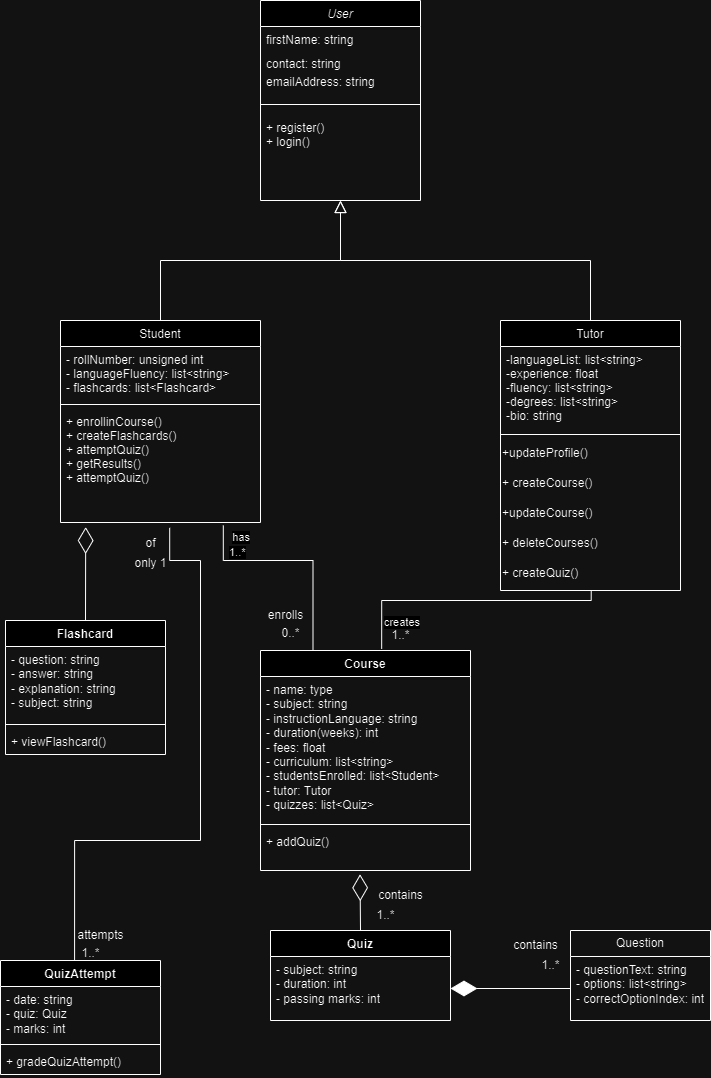

The diagram above was exported from draw.io. Its source (the exported page's mxGraphModel, read from the mxfile embedded in the PNG):
<mxGraphModel dx="1050" dy="557" grid="1" gridSize="10" guides="1" tooltips="1" connect="1" arrows="1" fold="1" page="1" pageScale="1" pageWidth="827" pageHeight="1169" math="0" shadow="0">
  <root>
    <mxCell id="WIyWlLk6GJQsqaUBKTNV-0" />
    <mxCell id="WIyWlLk6GJQsqaUBKTNV-1" parent="WIyWlLk6GJQsqaUBKTNV-0" />
    <mxCell id="zkfFHV4jXpPFQw0GAbJ--0" value="User" style="swimlane;fontStyle=2;align=center;verticalAlign=top;childLayout=stackLayout;horizontal=1;startSize=26;horizontalStack=0;resizeParent=1;resizeLast=0;collapsible=1;marginBottom=0;rounded=0;shadow=0;strokeWidth=1;" parent="WIyWlLk6GJQsqaUBKTNV-1" vertex="1">
      <mxGeometry x="320" y="40" width="160" height="200" as="geometry">
        <mxRectangle x="230" y="140" width="160" height="26" as="alternateBounds" />
      </mxGeometry>
    </mxCell>
    <mxCell id="ACC2RzSCiNxHVA3Ox55K-6" value="firstName: string" style="text;align=left;verticalAlign=top;spacingLeft=4;spacingRight=4;overflow=hidden;rotatable=0;points=[[0,0.5],[1,0.5]];portConstraint=eastwest;" vertex="1" parent="zkfFHV4jXpPFQw0GAbJ--0">
      <mxGeometry y="26" width="160" height="24" as="geometry" />
    </mxCell>
    <mxCell id="zkfFHV4jXpPFQw0GAbJ--2" value="contact: string" style="text;align=left;verticalAlign=top;spacingLeft=4;spacingRight=4;overflow=hidden;rotatable=0;points=[[0,0.5],[1,0.5]];portConstraint=eastwest;rounded=0;shadow=0;html=0;" parent="zkfFHV4jXpPFQw0GAbJ--0" vertex="1">
      <mxGeometry y="50" width="160" height="18" as="geometry" />
    </mxCell>
    <mxCell id="ACC2RzSCiNxHVA3Ox55K-36" value="emailAddress: string" style="text;align=left;verticalAlign=top;spacingLeft=4;spacingRight=4;overflow=hidden;rotatable=0;points=[[0,0.5],[1,0.5]];portConstraint=eastwest;rounded=0;shadow=0;html=0;" vertex="1" parent="zkfFHV4jXpPFQw0GAbJ--0">
      <mxGeometry y="68" width="160" height="26" as="geometry" />
    </mxCell>
    <mxCell id="zkfFHV4jXpPFQw0GAbJ--4" value="" style="line;html=1;strokeWidth=1;align=left;verticalAlign=middle;spacingTop=-1;spacingLeft=3;spacingRight=3;rotatable=0;labelPosition=right;points=[];portConstraint=eastwest;" parent="zkfFHV4jXpPFQw0GAbJ--0" vertex="1">
      <mxGeometry y="94" width="160" height="20" as="geometry" />
    </mxCell>
    <mxCell id="zkfFHV4jXpPFQw0GAbJ--3" value="+ register()&#10;+ login()" style="text;align=left;verticalAlign=top;spacingLeft=4;spacingRight=4;overflow=hidden;rotatable=0;points=[[0,0.5],[1,0.5]];portConstraint=eastwest;rounded=0;shadow=0;html=0;" parent="zkfFHV4jXpPFQw0GAbJ--0" vertex="1">
      <mxGeometry y="114" width="160" height="66" as="geometry" />
    </mxCell>
    <mxCell id="zkfFHV4jXpPFQw0GAbJ--6" value="Student" style="swimlane;fontStyle=0;align=center;verticalAlign=top;childLayout=stackLayout;horizontal=1;startSize=26;horizontalStack=0;resizeParent=1;resizeLast=0;collapsible=1;marginBottom=0;rounded=0;shadow=0;strokeWidth=1;" parent="WIyWlLk6GJQsqaUBKTNV-1" vertex="1">
      <mxGeometry x="120" y="360" width="200" height="202" as="geometry">
        <mxRectangle x="130" y="380" width="160" height="26" as="alternateBounds" />
      </mxGeometry>
    </mxCell>
    <mxCell id="zkfFHV4jXpPFQw0GAbJ--7" value="- rollNumber: unsigned int&#10;- languageFluency: list&lt;string&gt;&#10;- flashcards: list&lt;Flashcard&gt;" style="text;align=left;verticalAlign=top;spacingLeft=4;spacingRight=4;overflow=hidden;rotatable=0;points=[[0,0.5],[1,0.5]];portConstraint=eastwest;" parent="zkfFHV4jXpPFQw0GAbJ--6" vertex="1">
      <mxGeometry y="26" width="200" height="54" as="geometry" />
    </mxCell>
    <mxCell id="zkfFHV4jXpPFQw0GAbJ--9" value="" style="line;html=1;strokeWidth=1;align=left;verticalAlign=middle;spacingTop=-1;spacingLeft=3;spacingRight=3;rotatable=0;labelPosition=right;points=[];portConstraint=eastwest;" parent="zkfFHV4jXpPFQw0GAbJ--6" vertex="1">
      <mxGeometry y="80" width="200" height="8" as="geometry" />
    </mxCell>
    <mxCell id="zkfFHV4jXpPFQw0GAbJ--10" value="+ enrollinCourse()&#10;+ createFlashcards()&#10;+ attemptQuiz()&#10;+ getResults()&#10;+ attemptQuiz()" style="text;align=left;verticalAlign=top;spacingLeft=4;spacingRight=4;overflow=hidden;rotatable=0;points=[[0,0.5],[1,0.5]];portConstraint=eastwest;fontStyle=0" parent="zkfFHV4jXpPFQw0GAbJ--6" vertex="1">
      <mxGeometry y="88" width="200" height="114" as="geometry" />
    </mxCell>
    <mxCell id="zkfFHV4jXpPFQw0GAbJ--12" value="" style="endArrow=block;endSize=10;endFill=0;shadow=0;strokeWidth=1;rounded=0;curved=0;edgeStyle=elbowEdgeStyle;elbow=vertical;" parent="WIyWlLk6GJQsqaUBKTNV-1" source="zkfFHV4jXpPFQw0GAbJ--6" target="zkfFHV4jXpPFQw0GAbJ--0" edge="1">
      <mxGeometry width="160" relative="1" as="geometry">
        <mxPoint x="200" y="203" as="sourcePoint" />
        <mxPoint x="200" y="203" as="targetPoint" />
      </mxGeometry>
    </mxCell>
    <mxCell id="zkfFHV4jXpPFQw0GAbJ--13" value="Tutor" style="swimlane;fontStyle=0;align=center;verticalAlign=top;childLayout=stackLayout;horizontal=1;startSize=26;horizontalStack=0;resizeParent=1;resizeLast=0;collapsible=1;marginBottom=0;rounded=0;shadow=0;strokeWidth=1;" parent="WIyWlLk6GJQsqaUBKTNV-1" vertex="1">
      <mxGeometry x="560" y="360" width="180" height="270" as="geometry">
        <mxRectangle x="340" y="380" width="170" height="26" as="alternateBounds" />
      </mxGeometry>
    </mxCell>
    <mxCell id="zkfFHV4jXpPFQw0GAbJ--14" value="-languageList: list&lt;string&gt;&#10;-experience: float&#10;-fluency: list&lt;string&gt;&#10;-degrees: list&lt;string&gt;&#10;-bio: string&#10;&#10;" style="text;align=left;verticalAlign=top;spacingLeft=4;spacingRight=4;overflow=hidden;rotatable=0;points=[[0,0.5],[1,0.5]];portConstraint=eastwest;" parent="zkfFHV4jXpPFQw0GAbJ--13" vertex="1">
      <mxGeometry y="26" width="180" height="84" as="geometry" />
    </mxCell>
    <mxCell id="zkfFHV4jXpPFQw0GAbJ--15" value="" style="line;html=1;strokeWidth=1;align=left;verticalAlign=middle;spacingTop=-1;spacingLeft=3;spacingRight=3;rotatable=0;labelPosition=right;points=[];portConstraint=eastwest;" parent="zkfFHV4jXpPFQw0GAbJ--13" vertex="1">
      <mxGeometry y="110" width="180" height="8" as="geometry" />
    </mxCell>
    <mxCell id="ACC2RzSCiNxHVA3Ox55K-2" value="&lt;div&gt;+updateProfile()&lt;/div&gt;" style="text;html=1;align=left;verticalAlign=middle;resizable=0;points=[];autosize=1;strokeColor=none;fillColor=none;" vertex="1" parent="zkfFHV4jXpPFQw0GAbJ--13">
      <mxGeometry y="118" width="180" height="30" as="geometry" />
    </mxCell>
    <mxCell id="ACC2RzSCiNxHVA3Ox55K-38" value="&lt;div&gt;+ createCourse()&lt;/div&gt;" style="text;html=1;align=left;verticalAlign=middle;resizable=0;points=[];autosize=1;strokeColor=none;fillColor=none;" vertex="1" parent="zkfFHV4jXpPFQw0GAbJ--13">
      <mxGeometry y="148" width="180" height="30" as="geometry" />
    </mxCell>
    <mxCell id="ACC2RzSCiNxHVA3Ox55K-42" value="&lt;div&gt;+updateCourse()&lt;/div&gt;" style="text;html=1;align=left;verticalAlign=middle;resizable=0;points=[];autosize=1;strokeColor=none;fillColor=none;" vertex="1" parent="zkfFHV4jXpPFQw0GAbJ--13">
      <mxGeometry y="178" width="180" height="30" as="geometry" />
    </mxCell>
    <mxCell id="ACC2RzSCiNxHVA3Ox55K-43" value="&lt;div&gt;+ deleteCourses()&lt;/div&gt;" style="text;html=1;align=left;verticalAlign=middle;resizable=0;points=[];autosize=1;strokeColor=none;fillColor=none;" vertex="1" parent="zkfFHV4jXpPFQw0GAbJ--13">
      <mxGeometry y="208" width="180" height="30" as="geometry" />
    </mxCell>
    <mxCell id="ACC2RzSCiNxHVA3Ox55K-44" value="&lt;div&gt;+ createQuiz()&lt;/div&gt;" style="text;html=1;align=left;verticalAlign=middle;resizable=0;points=[];autosize=1;strokeColor=none;fillColor=none;" vertex="1" parent="zkfFHV4jXpPFQw0GAbJ--13">
      <mxGeometry y="238" width="180" height="30" as="geometry" />
    </mxCell>
    <mxCell id="zkfFHV4jXpPFQw0GAbJ--16" value="" style="endArrow=block;endSize=10;endFill=0;shadow=0;strokeWidth=1;rounded=0;curved=0;edgeStyle=elbowEdgeStyle;elbow=vertical;" parent="WIyWlLk6GJQsqaUBKTNV-1" source="zkfFHV4jXpPFQw0GAbJ--13" target="zkfFHV4jXpPFQw0GAbJ--0" edge="1">
      <mxGeometry width="160" relative="1" as="geometry">
        <mxPoint x="210" y="373" as="sourcePoint" />
        <mxPoint x="310" y="271" as="targetPoint" />
      </mxGeometry>
    </mxCell>
    <mxCell id="ACC2RzSCiNxHVA3Ox55K-7" value="Course" style="swimlane;fontStyle=1;align=center;verticalAlign=top;childLayout=stackLayout;horizontal=1;startSize=26;horizontalStack=0;resizeParent=1;resizeParentMax=0;resizeLast=0;collapsible=1;marginBottom=0;whiteSpace=wrap;html=1;" vertex="1" parent="WIyWlLk6GJQsqaUBKTNV-1">
      <mxGeometry x="320" y="690" width="210" height="220" as="geometry" />
    </mxCell>
    <mxCell id="ACC2RzSCiNxHVA3Ox55K-8" value="- name: type&lt;div&gt;- subject: string&lt;/div&gt;&lt;div&gt;- instructionLanguage: string&lt;/div&gt;&lt;div&gt;- duration(weeks): int&lt;/div&gt;&lt;div&gt;- fees: float&lt;/div&gt;&lt;div&gt;- curriculum: list&amp;lt;string&amp;gt;&amp;nbsp;&lt;/div&gt;&lt;div&gt;- studentsEnrolled: list&amp;lt;Student&amp;gt;&lt;/div&gt;&lt;div&gt;- tutor: Tutor&lt;/div&gt;&lt;div&gt;- quizzes: list&amp;lt;Quiz&amp;gt;&lt;/div&gt;" style="text;strokeColor=none;fillColor=none;align=left;verticalAlign=top;spacingLeft=4;spacingRight=4;overflow=hidden;rotatable=0;points=[[0,0.5],[1,0.5]];portConstraint=eastwest;whiteSpace=wrap;html=1;" vertex="1" parent="ACC2RzSCiNxHVA3Ox55K-7">
      <mxGeometry y="26" width="210" height="144" as="geometry" />
    </mxCell>
    <mxCell id="ACC2RzSCiNxHVA3Ox55K-9" value="" style="line;strokeWidth=1;fillColor=none;align=left;verticalAlign=middle;spacingTop=-1;spacingLeft=3;spacingRight=3;rotatable=0;labelPosition=right;points=[];portConstraint=eastwest;strokeColor=inherit;" vertex="1" parent="ACC2RzSCiNxHVA3Ox55K-7">
      <mxGeometry y="170" width="210" height="8" as="geometry" />
    </mxCell>
    <mxCell id="ACC2RzSCiNxHVA3Ox55K-10" value="+ addQuiz()" style="text;strokeColor=none;fillColor=none;align=left;verticalAlign=top;spacingLeft=4;spacingRight=4;overflow=hidden;rotatable=0;points=[[0,0.5],[1,0.5]];portConstraint=eastwest;whiteSpace=wrap;html=1;" vertex="1" parent="ACC2RzSCiNxHVA3Ox55K-7">
      <mxGeometry y="178" width="210" height="42" as="geometry" />
    </mxCell>
    <mxCell id="ACC2RzSCiNxHVA3Ox55K-15" value="has" style="edgeLabel;resizable=0;html=1;align=right;verticalAlign=bottom;" connectable="0" vertex="1" parent="WIyWlLk6GJQsqaUBKTNV-1">
      <mxGeometry x="310" y="584.9999948731097" as="geometry" />
    </mxCell>
    <mxCell id="ACC2RzSCiNxHVA3Ox55K-16" value="1..*" style="edgeLabel;resizable=0;html=1;align=left;verticalAlign=bottom;" connectable="0" vertex="1" parent="WIyWlLk6GJQsqaUBKTNV-1">
      <mxGeometry x="374.99999999999994" y="580" as="geometry">
        <mxPoint x="-88" y="20" as="offset" />
      </mxGeometry>
    </mxCell>
    <mxCell id="ACC2RzSCiNxHVA3Ox55K-20" value="creates" style="edgeLabel;resizable=0;html=1;align=right;verticalAlign=bottom;" connectable="0" vertex="1" parent="WIyWlLk6GJQsqaUBKTNV-1">
      <mxGeometry x="479.99999487310964" y="670" as="geometry" />
    </mxCell>
    <mxCell id="ACC2RzSCiNxHVA3Ox55K-45" value="Quiz" style="swimlane;fontStyle=1;align=center;verticalAlign=top;childLayout=stackLayout;horizontal=1;startSize=26;horizontalStack=0;resizeParent=1;resizeParentMax=0;resizeLast=0;collapsible=1;marginBottom=0;whiteSpace=wrap;html=1;" vertex="1" parent="WIyWlLk6GJQsqaUBKTNV-1">
      <mxGeometry x="330" y="970" width="180" height="90" as="geometry" />
    </mxCell>
    <mxCell id="ACC2RzSCiNxHVA3Ox55K-46" value="- subject: string&lt;div&gt;- duration: int&lt;/div&gt;&lt;div&gt;- passing marks: int&lt;/div&gt;" style="text;strokeColor=none;fillColor=none;align=left;verticalAlign=top;spacingLeft=4;spacingRight=4;overflow=hidden;rotatable=0;points=[[0,0.5],[1,0.5]];portConstraint=eastwest;whiteSpace=wrap;html=1;" vertex="1" parent="ACC2RzSCiNxHVA3Ox55K-45">
      <mxGeometry y="26" width="180" height="64" as="geometry" />
    </mxCell>
    <mxCell id="ACC2RzSCiNxHVA3Ox55K-49" value="QuizAttempt" style="swimlane;fontStyle=1;align=center;verticalAlign=top;childLayout=stackLayout;horizontal=1;startSize=26;horizontalStack=0;resizeParent=1;resizeParentMax=0;resizeLast=0;collapsible=1;marginBottom=0;whiteSpace=wrap;html=1;" vertex="1" parent="WIyWlLk6GJQsqaUBKTNV-1">
      <mxGeometry x="60" y="1000" width="160" height="114" as="geometry" />
    </mxCell>
    <mxCell id="ACC2RzSCiNxHVA3Ox55K-50" value="- date: string&lt;div&gt;- quiz: Quiz&lt;/div&gt;&lt;div&gt;- marks: int&lt;/div&gt;" style="text;strokeColor=none;fillColor=none;align=left;verticalAlign=top;spacingLeft=4;spacingRight=4;overflow=hidden;rotatable=0;points=[[0,0.5],[1,0.5]];portConstraint=eastwest;whiteSpace=wrap;html=1;" vertex="1" parent="ACC2RzSCiNxHVA3Ox55K-49">
      <mxGeometry y="26" width="160" height="54" as="geometry" />
    </mxCell>
    <mxCell id="ACC2RzSCiNxHVA3Ox55K-51" value="" style="line;strokeWidth=1;fillColor=none;align=left;verticalAlign=middle;spacingTop=-1;spacingLeft=3;spacingRight=3;rotatable=0;labelPosition=right;points=[];portConstraint=eastwest;strokeColor=inherit;" vertex="1" parent="ACC2RzSCiNxHVA3Ox55K-49">
      <mxGeometry y="80" width="160" height="8" as="geometry" />
    </mxCell>
    <mxCell id="ACC2RzSCiNxHVA3Ox55K-52" value="+ gradeQuizAttempt()" style="text;strokeColor=none;fillColor=none;align=left;verticalAlign=top;spacingLeft=4;spacingRight=4;overflow=hidden;rotatable=0;points=[[0,0.5],[1,0.5]];portConstraint=eastwest;whiteSpace=wrap;html=1;" vertex="1" parent="ACC2RzSCiNxHVA3Ox55K-49">
      <mxGeometry y="88" width="160" height="26" as="geometry" />
    </mxCell>
    <mxCell id="ACC2RzSCiNxHVA3Ox55K-53" value="Question" style="swimlane;fontStyle=0;childLayout=stackLayout;horizontal=1;startSize=26;fillColor=none;horizontalStack=0;resizeParent=1;resizeParentMax=0;resizeLast=0;collapsible=1;marginBottom=0;whiteSpace=wrap;html=1;" vertex="1" parent="WIyWlLk6GJQsqaUBKTNV-1">
      <mxGeometry x="630" y="970" width="140" height="90" as="geometry" />
    </mxCell>
    <mxCell id="ACC2RzSCiNxHVA3Ox55K-54" value="- questionText: string&lt;div&gt;- options: list&amp;lt;string&amp;gt;&lt;/div&gt;&lt;div&gt;- correctOptionIndex: int&lt;/div&gt;" style="text;strokeColor=none;fillColor=none;align=left;verticalAlign=top;spacingLeft=4;spacingRight=4;overflow=hidden;rotatable=0;points=[[0,0.5],[1,0.5]];portConstraint=eastwest;whiteSpace=wrap;html=1;" vertex="1" parent="ACC2RzSCiNxHVA3Ox55K-53">
      <mxGeometry y="26" width="140" height="64" as="geometry" />
    </mxCell>
    <mxCell id="ACC2RzSCiNxHVA3Ox55K-57" value="Flashcard" style="swimlane;fontStyle=1;align=center;verticalAlign=top;childLayout=stackLayout;horizontal=1;startSize=26;horizontalStack=0;resizeParent=1;resizeParentMax=0;resizeLast=0;collapsible=1;marginBottom=0;whiteSpace=wrap;html=1;" vertex="1" parent="WIyWlLk6GJQsqaUBKTNV-1">
      <mxGeometry x="65" y="660" width="160" height="134" as="geometry" />
    </mxCell>
    <mxCell id="ACC2RzSCiNxHVA3Ox55K-58" value="- question: string&lt;div&gt;- answer: string&lt;/div&gt;&lt;div&gt;- explanation: string&lt;/div&gt;&lt;div&gt;- subject: string&lt;/div&gt;" style="text;strokeColor=none;fillColor=none;align=left;verticalAlign=top;spacingLeft=4;spacingRight=4;overflow=hidden;rotatable=0;points=[[0,0.5],[1,0.5]];portConstraint=eastwest;whiteSpace=wrap;html=1;" vertex="1" parent="ACC2RzSCiNxHVA3Ox55K-57">
      <mxGeometry y="26" width="160" height="74" as="geometry" />
    </mxCell>
    <mxCell id="ACC2RzSCiNxHVA3Ox55K-59" value="" style="line;strokeWidth=1;fillColor=none;align=left;verticalAlign=middle;spacingTop=-1;spacingLeft=3;spacingRight=3;rotatable=0;labelPosition=right;points=[];portConstraint=eastwest;strokeColor=inherit;" vertex="1" parent="ACC2RzSCiNxHVA3Ox55K-57">
      <mxGeometry y="100" width="160" height="8" as="geometry" />
    </mxCell>
    <mxCell id="ACC2RzSCiNxHVA3Ox55K-60" value="+ viewFlashcard()" style="text;strokeColor=none;fillColor=none;align=left;verticalAlign=top;spacingLeft=4;spacingRight=4;overflow=hidden;rotatable=0;points=[[0,0.5],[1,0.5]];portConstraint=eastwest;whiteSpace=wrap;html=1;" vertex="1" parent="ACC2RzSCiNxHVA3Ox55K-57">
      <mxGeometry y="108" width="160" height="26" as="geometry" />
    </mxCell>
    <mxCell id="ACC2RzSCiNxHVA3Ox55K-61" value="" style="endArrow=none;html=1;edgeStyle=orthogonalEdgeStyle;rounded=0;exitX=0.814;exitY=1.026;exitDx=0;exitDy=0;exitPerimeter=0;entryX=0.25;entryY=0;entryDx=0;entryDy=0;" edge="1" parent="WIyWlLk6GJQsqaUBKTNV-1" source="zkfFHV4jXpPFQw0GAbJ--10" target="ACC2RzSCiNxHVA3Ox55K-7">
      <mxGeometry relative="1" as="geometry">
        <mxPoint x="280" y="610" as="sourcePoint" />
        <mxPoint x="440" y="610" as="targetPoint" />
        <Array as="points">
          <mxPoint x="283" y="600" />
          <mxPoint x="373" y="600" />
        </Array>
      </mxGeometry>
    </mxCell>
    <mxCell id="ACC2RzSCiNxHVA3Ox55K-64" value="" style="endArrow=none;html=1;edgeStyle=orthogonalEdgeStyle;rounded=0;exitX=0.504;exitY=1.087;exitDx=0;exitDy=0;exitPerimeter=0;entryX=0.577;entryY=-0.005;entryDx=0;entryDy=0;entryPerimeter=0;" edge="1" parent="WIyWlLk6GJQsqaUBKTNV-1">
      <mxGeometry relative="1" as="geometry">
        <mxPoint x="650.72" y="629.9999999999999" as="sourcePoint" />
        <mxPoint x="441.1700000000001" y="688.2900000000001" as="targetPoint" />
        <Array as="points">
          <mxPoint x="651" y="640" />
          <mxPoint x="441" y="640" />
        </Array>
      </mxGeometry>
    </mxCell>
    <mxCell id="ACC2RzSCiNxHVA3Ox55K-67" value="" style="endArrow=diamondThin;endFill=0;endSize=24;html=1;rounded=0;exitX=0.5;exitY=0;exitDx=0;exitDy=0;entryX=0.126;entryY=1.04;entryDx=0;entryDy=0;entryPerimeter=0;" edge="1" parent="WIyWlLk6GJQsqaUBKTNV-1" source="ACC2RzSCiNxHVA3Ox55K-57" target="zkfFHV4jXpPFQw0GAbJ--10">
      <mxGeometry width="160" relative="1" as="geometry">
        <mxPoint x="40" y="610" as="sourcePoint" />
        <mxPoint x="145" y="570" as="targetPoint" />
      </mxGeometry>
    </mxCell>
    <mxCell id="ACC2RzSCiNxHVA3Ox55K-69" value="" style="endArrow=diamondThin;endFill=1;endSize=24;html=1;rounded=0;entryX=1;entryY=0.5;entryDx=0;entryDy=0;exitX=0;exitY=0.5;exitDx=0;exitDy=0;" edge="1" parent="WIyWlLk6GJQsqaUBKTNV-1" source="ACC2RzSCiNxHVA3Ox55K-54" target="ACC2RzSCiNxHVA3Ox55K-46">
      <mxGeometry width="160" relative="1" as="geometry">
        <mxPoint x="570" y="940" as="sourcePoint" />
        <mxPoint x="730" y="940" as="targetPoint" />
        <Array as="points" />
      </mxGeometry>
    </mxCell>
    <mxCell id="ACC2RzSCiNxHVA3Ox55K-70" value="" style="endArrow=diamondThin;endFill=0;endSize=24;html=1;rounded=0;entryX=0.474;entryY=1.09;entryDx=0;entryDy=0;entryPerimeter=0;exitX=0.5;exitY=0;exitDx=0;exitDy=0;" edge="1" parent="WIyWlLk6GJQsqaUBKTNV-1" source="ACC2RzSCiNxHVA3Ox55K-45" target="ACC2RzSCiNxHVA3Ox55K-10">
      <mxGeometry width="160" relative="1" as="geometry">
        <mxPoint x="160" y="950" as="sourcePoint" />
        <mxPoint x="320" y="950" as="targetPoint" />
      </mxGeometry>
    </mxCell>
    <mxCell id="ACC2RzSCiNxHVA3Ox55K-71" value="" style="endArrow=none;html=1;edgeStyle=orthogonalEdgeStyle;rounded=0;entryX=0.463;entryY=0.002;entryDx=0;entryDy=0;entryPerimeter=0;exitX=0.546;exitY=1.047;exitDx=0;exitDy=0;exitPerimeter=0;" edge="1" parent="WIyWlLk6GJQsqaUBKTNV-1" source="zkfFHV4jXpPFQw0GAbJ--10" target="ACC2RzSCiNxHVA3Ox55K-49">
      <mxGeometry relative="1" as="geometry">
        <mxPoint x="210" y="600" as="sourcePoint" />
        <mxPoint x="250" y="960" as="targetPoint" />
        <Array as="points">
          <mxPoint x="229" y="600" />
          <mxPoint x="260" y="600" />
          <mxPoint x="260" y="880" />
          <mxPoint x="134" y="880" />
        </Array>
      </mxGeometry>
    </mxCell>
    <mxCell id="ACC2RzSCiNxHVA3Ox55K-74" value="enrolls" style="text;html=1;align=center;verticalAlign=middle;resizable=0;points=[];autosize=1;strokeColor=none;fillColor=none;" vertex="1" parent="WIyWlLk6GJQsqaUBKTNV-1">
      <mxGeometry x="315" y="640" width="60" height="30" as="geometry" />
    </mxCell>
    <mxCell id="ACC2RzSCiNxHVA3Ox55K-77" value="0..*" style="text;html=1;align=center;verticalAlign=middle;resizable=0;points=[];autosize=1;strokeColor=none;fillColor=none;" vertex="1" parent="WIyWlLk6GJQsqaUBKTNV-1">
      <mxGeometry x="330" y="658" width="40" height="30" as="geometry" />
    </mxCell>
    <mxCell id="ACC2RzSCiNxHVA3Ox55K-78" value="1..*" style="text;html=1;align=center;verticalAlign=middle;resizable=0;points=[];autosize=1;strokeColor=none;fillColor=none;" vertex="1" parent="WIyWlLk6GJQsqaUBKTNV-1">
      <mxGeometry x="440" y="660" width="40" height="30" as="geometry" />
    </mxCell>
    <mxCell id="ACC2RzSCiNxHVA3Ox55K-79" value="of" style="text;html=1;align=center;verticalAlign=middle;resizable=0;points=[];autosize=1;strokeColor=none;fillColor=none;" vertex="1" parent="WIyWlLk6GJQsqaUBKTNV-1">
      <mxGeometry x="195" y="568" width="30" height="30" as="geometry" />
    </mxCell>
    <mxCell id="ACC2RzSCiNxHVA3Ox55K-80" value="only 1" style="text;html=1;align=center;verticalAlign=middle;resizable=0;points=[];autosize=1;strokeColor=none;fillColor=none;" vertex="1" parent="WIyWlLk6GJQsqaUBKTNV-1">
      <mxGeometry x="180" y="588" width="60" height="30" as="geometry" />
    </mxCell>
    <mxCell id="ACC2RzSCiNxHVA3Ox55K-81" value="1..*" style="text;html=1;align=center;verticalAlign=middle;resizable=0;points=[];autosize=1;strokeColor=none;fillColor=none;" vertex="1" parent="WIyWlLk6GJQsqaUBKTNV-1">
      <mxGeometry x="130" y="978" width="40" height="30" as="geometry" />
    </mxCell>
    <mxCell id="ACC2RzSCiNxHVA3Ox55K-82" value="attempts" style="text;html=1;align=center;verticalAlign=middle;resizable=0;points=[];autosize=1;strokeColor=none;fillColor=none;" vertex="1" parent="WIyWlLk6GJQsqaUBKTNV-1">
      <mxGeometry x="125" y="960" width="70" height="30" as="geometry" />
    </mxCell>
    <mxCell id="ACC2RzSCiNxHVA3Ox55K-83" value="contains" style="text;html=1;align=center;verticalAlign=middle;resizable=0;points=[];autosize=1;strokeColor=none;fillColor=none;" vertex="1" parent="WIyWlLk6GJQsqaUBKTNV-1">
      <mxGeometry x="560" y="970" width="70" height="30" as="geometry" />
    </mxCell>
    <mxCell id="ACC2RzSCiNxHVA3Ox55K-84" value="1..*" style="text;html=1;align=center;verticalAlign=middle;resizable=0;points=[];autosize=1;strokeColor=none;fillColor=none;" vertex="1" parent="WIyWlLk6GJQsqaUBKTNV-1">
      <mxGeometry x="590" y="990" width="40" height="30" as="geometry" />
    </mxCell>
    <mxCell id="ACC2RzSCiNxHVA3Ox55K-85" value="contains" style="text;html=1;align=center;verticalAlign=middle;resizable=0;points=[];autosize=1;strokeColor=none;fillColor=none;" vertex="1" parent="WIyWlLk6GJQsqaUBKTNV-1">
      <mxGeometry x="425" y="920" width="70" height="30" as="geometry" />
    </mxCell>
    <mxCell id="ACC2RzSCiNxHVA3Ox55K-86" value="1..*" style="text;html=1;align=center;verticalAlign=middle;resizable=0;points=[];autosize=1;strokeColor=none;fillColor=none;" vertex="1" parent="WIyWlLk6GJQsqaUBKTNV-1">
      <mxGeometry x="425" y="940" width="40" height="30" as="geometry" />
    </mxCell>
  </root>
</mxGraphModel>